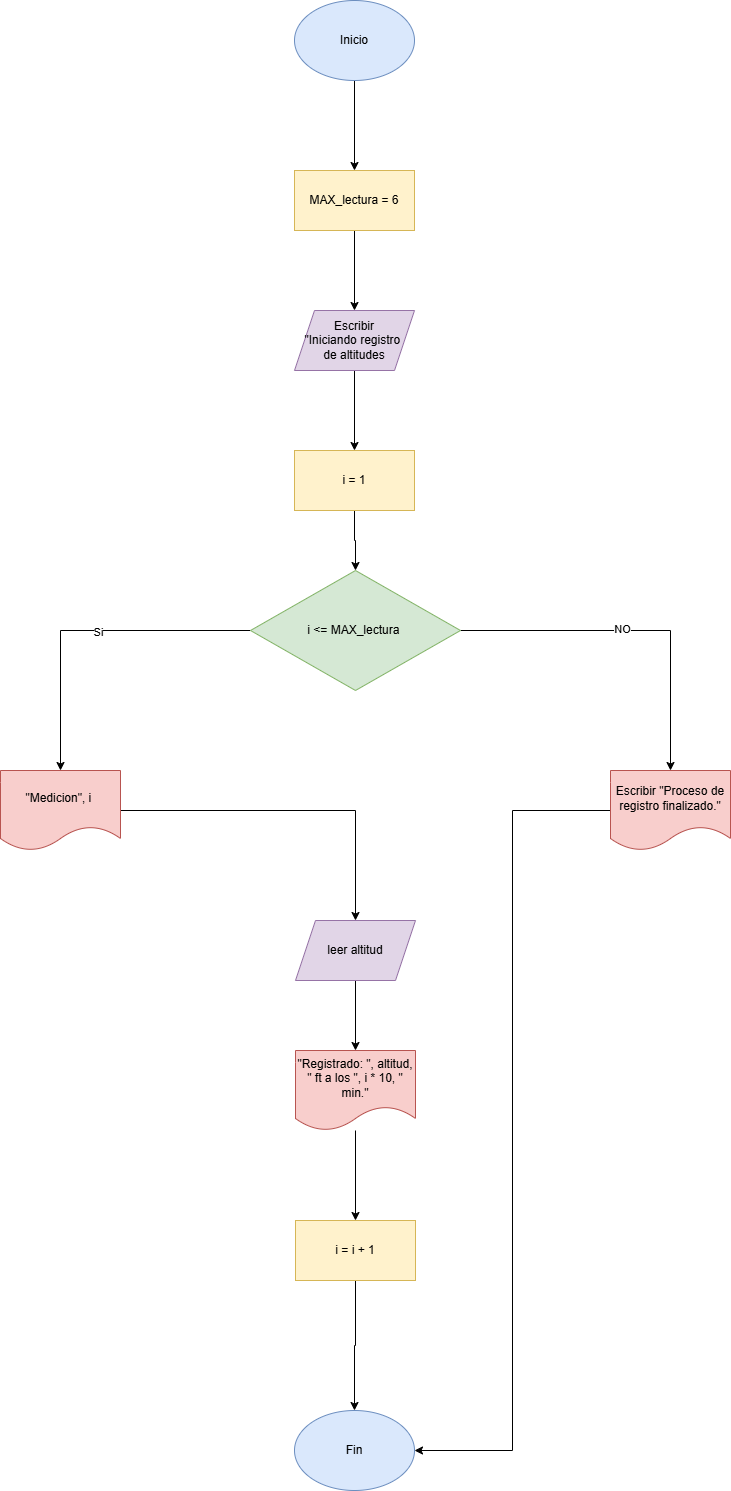

The diagram above was exported from draw.io. Its source (the exported page's mxGraphModel, read from the mxfile embedded in the PNG):
<mxGraphModel dx="774" dy="451" grid="1" gridSize="10" guides="1" tooltips="1" connect="1" arrows="1" fold="1" page="1" pageScale="1" pageWidth="827" pageHeight="1169" math="0" shadow="0">
  <root>
    <mxCell id="0" />
    <mxCell id="1" parent="0" />
    <mxCell id="UXDYlKBE06xwkkE1viSs-9" edge="1" parent="1" source="UXDYlKBE06xwkkE1viSs-1" style="edgeStyle=orthogonalEdgeStyle;rounded=0;orthogonalLoop=1;jettySize=auto;html=1;" target="UXDYlKBE06xwkkE1viSs-8" value="">
      <mxGeometry relative="1" as="geometry" />
    </mxCell>
    <mxCell id="UXDYlKBE06xwkkE1viSs-1" parent="1" style="ellipse;whiteSpace=wrap;html=1;fillColor=#dae8fc;strokeColor=#6c8ebf;" value="Inicio" vertex="1">
      <mxGeometry height="80" width="120" x="354" y="20" as="geometry" />
    </mxCell>
    <mxCell id="UXDYlKBE06xwkkE1viSs-11" edge="1" parent="1" source="UXDYlKBE06xwkkE1viSs-8" style="edgeStyle=orthogonalEdgeStyle;rounded=0;orthogonalLoop=1;jettySize=auto;html=1;" target="UXDYlKBE06xwkkE1viSs-10" value="">
      <mxGeometry relative="1" as="geometry" />
    </mxCell>
    <mxCell id="UXDYlKBE06xwkkE1viSs-8" parent="1" style="whiteSpace=wrap;html=1;fillColor=#fff2cc;strokeColor=#d6b656;" value="MAX_lectura = 6" vertex="1">
      <mxGeometry height="60" width="120" x="354" y="190" as="geometry" />
    </mxCell>
    <mxCell id="UXDYlKBE06xwkkE1viSs-13" edge="1" parent="1" source="UXDYlKBE06xwkkE1viSs-10" style="edgeStyle=orthogonalEdgeStyle;rounded=0;orthogonalLoop=1;jettySize=auto;html=1;" target="UXDYlKBE06xwkkE1viSs-12" value="">
      <mxGeometry relative="1" as="geometry" />
    </mxCell>
    <mxCell id="UXDYlKBE06xwkkE1viSs-10" parent="1" style="shape=parallelogram;perimeter=parallelogramPerimeter;whiteSpace=wrap;html=1;fixedSize=1;fillColor=#e1d5e7;strokeColor=#9673a6;" value="Escribir&lt;div&gt;&quot;Iniciando registro&amp;nbsp;&lt;/div&gt;&lt;div&gt;de altitudes&lt;/div&gt;" vertex="1">
      <mxGeometry height="60" width="120" x="354" y="330" as="geometry" />
    </mxCell>
    <mxCell id="UXDYlKBE06xwkkE1viSs-15" edge="1" parent="1" source="UXDYlKBE06xwkkE1viSs-12" style="edgeStyle=orthogonalEdgeStyle;rounded=0;orthogonalLoop=1;jettySize=auto;html=1;" target="UXDYlKBE06xwkkE1viSs-14" value="">
      <mxGeometry relative="1" as="geometry" />
    </mxCell>
    <mxCell id="UXDYlKBE06xwkkE1viSs-12" parent="1" style="whiteSpace=wrap;html=1;fillColor=#fff2cc;strokeColor=#d6b656;" value="i = 1" vertex="1">
      <mxGeometry height="60" width="120" x="354" y="470" as="geometry" />
    </mxCell>
    <mxCell id="UXDYlKBE06xwkkE1viSs-17" edge="1" parent="1" source="UXDYlKBE06xwkkE1viSs-14" style="edgeStyle=orthogonalEdgeStyle;rounded=0;orthogonalLoop=1;jettySize=auto;html=1;" target="UXDYlKBE06xwkkE1viSs-16" value="">
      <mxGeometry relative="1" as="geometry" />
    </mxCell>
    <mxCell id="UXDYlKBE06xwkkE1viSs-18" connectable="0" parent="UXDYlKBE06xwkkE1viSs-17" style="edgeLabel;html=1;align=center;verticalAlign=middle;resizable=0;points=[];" value="Si" vertex="1">
      <mxGeometry relative="1" x="-0.0727" y="1" as="geometry">
        <mxPoint as="offset" />
      </mxGeometry>
    </mxCell>
    <mxCell id="UXDYlKBE06xwkkE1viSs-20" edge="1" parent="1" source="UXDYlKBE06xwkkE1viSs-14" style="edgeStyle=orthogonalEdgeStyle;rounded=0;orthogonalLoop=1;jettySize=auto;html=1;" target="UXDYlKBE06xwkkE1viSs-19" value="">
      <mxGeometry relative="1" as="geometry" />
    </mxCell>
    <mxCell id="UXDYlKBE06xwkkE1viSs-21" connectable="0" parent="UXDYlKBE06xwkkE1viSs-20" style="edgeLabel;html=1;align=center;verticalAlign=middle;resizable=0;points=[];" value="NO" vertex="1">
      <mxGeometry relative="1" x="-0.08" y="2" as="geometry">
        <mxPoint as="offset" />
      </mxGeometry>
    </mxCell>
    <mxCell id="UXDYlKBE06xwkkE1viSs-14" parent="1" style="rhombus;whiteSpace=wrap;html=1;fillColor=#d5e8d4;strokeColor=#82b366;" value="i &amp;lt;= MAX_lectura&amp;nbsp;" vertex="1">
      <mxGeometry height="120" width="210" x="310" y="590" as="geometry" />
    </mxCell>
    <mxCell id="UXDYlKBE06xwkkE1viSs-23" edge="1" parent="1" source="UXDYlKBE06xwkkE1viSs-16" style="edgeStyle=orthogonalEdgeStyle;rounded=0;orthogonalLoop=1;jettySize=auto;html=1;" target="UXDYlKBE06xwkkE1viSs-22" value="">
      <mxGeometry relative="1" as="geometry" />
    </mxCell>
    <mxCell id="UXDYlKBE06xwkkE1viSs-16" parent="1" style="shape=document;whiteSpace=wrap;html=1;boundedLbl=1;fillColor=#f8cecc;strokeColor=#b85450;" value="&quot;Medicion&quot;, i&amp;nbsp;" vertex="1">
      <mxGeometry height="80" width="120" x="60" y="790" as="geometry" />
    </mxCell>
    <mxCell id="UXDYlKBE06xwkkE1viSs-31" edge="1" parent="1" source="UXDYlKBE06xwkkE1viSs-19" style="edgeStyle=orthogonalEdgeStyle;rounded=0;orthogonalLoop=1;jettySize=auto;html=1;entryX=1;entryY=0.5;entryDx=0;entryDy=0;" target="UXDYlKBE06xwkkE1viSs-30">
      <mxGeometry relative="1" as="geometry" />
    </mxCell>
    <mxCell id="UXDYlKBE06xwkkE1viSs-19" parent="1" style="shape=document;whiteSpace=wrap;html=1;boundedLbl=1;fillColor=#f8cecc;strokeColor=#b85450;" value="Escribir &quot;Proceso de registro finalizado.&quot;" vertex="1">
      <mxGeometry height="80" width="120" x="670" y="790" as="geometry" />
    </mxCell>
    <mxCell id="UXDYlKBE06xwkkE1viSs-25" edge="1" parent="1" source="UXDYlKBE06xwkkE1viSs-22" style="edgeStyle=orthogonalEdgeStyle;rounded=0;orthogonalLoop=1;jettySize=auto;html=1;" target="UXDYlKBE06xwkkE1viSs-24" value="">
      <mxGeometry relative="1" as="geometry" />
    </mxCell>
    <mxCell id="UXDYlKBE06xwkkE1viSs-22" parent="1" style="shape=parallelogram;perimeter=parallelogramPerimeter;whiteSpace=wrap;html=1;fixedSize=1;fillColor=#e1d5e7;strokeColor=#9673a6;" value="leer altitud" vertex="1">
      <mxGeometry height="60" width="120" x="355" y="940" as="geometry" />
    </mxCell>
    <mxCell id="UXDYlKBE06xwkkE1viSs-27" edge="1" parent="1" source="UXDYlKBE06xwkkE1viSs-24" style="edgeStyle=orthogonalEdgeStyle;rounded=0;orthogonalLoop=1;jettySize=auto;html=1;" target="UXDYlKBE06xwkkE1viSs-26" value="">
      <mxGeometry relative="1" as="geometry" />
    </mxCell>
    <mxCell id="UXDYlKBE06xwkkE1viSs-24" parent="1" style="shape=document;whiteSpace=wrap;html=1;boundedLbl=1;fillColor=#f8cecc;strokeColor=#b85450;" value="&quot;Registrado: &quot;, altitud, &quot; ft a los &quot;, i * 10, &quot; min.&quot;" vertex="1">
      <mxGeometry height="80" width="120" x="355" y="1070" as="geometry" />
    </mxCell>
    <mxCell id="UXDYlKBE06xwkkE1viSs-29" edge="1" parent="1" source="UXDYlKBE06xwkkE1viSs-26" style="edgeStyle=orthogonalEdgeStyle;rounded=0;orthogonalLoop=1;jettySize=auto;html=1;entryX=0.5;entryY=0;entryDx=0;entryDy=0;" target="UXDYlKBE06xwkkE1viSs-30" value="">
      <mxGeometry relative="1" as="geometry">
        <mxPoint x="415.0000000000002" y="1370" as="targetPoint" />
      </mxGeometry>
    </mxCell>
    <mxCell id="UXDYlKBE06xwkkE1viSs-26" parent="1" style="whiteSpace=wrap;html=1;fillColor=#fff2cc;strokeColor=#d6b656;" value="i = i + 1" vertex="1">
      <mxGeometry height="60" width="120" x="355" y="1240" as="geometry" />
    </mxCell>
    <mxCell id="UXDYlKBE06xwkkE1viSs-30" parent="1" style="ellipse;whiteSpace=wrap;html=1;fillColor=#dae8fc;strokeColor=#6c8ebf;" value="Fin" vertex="1">
      <mxGeometry height="80" width="120" x="354" y="1430" as="geometry" />
    </mxCell>
  </root>
</mxGraphModel>